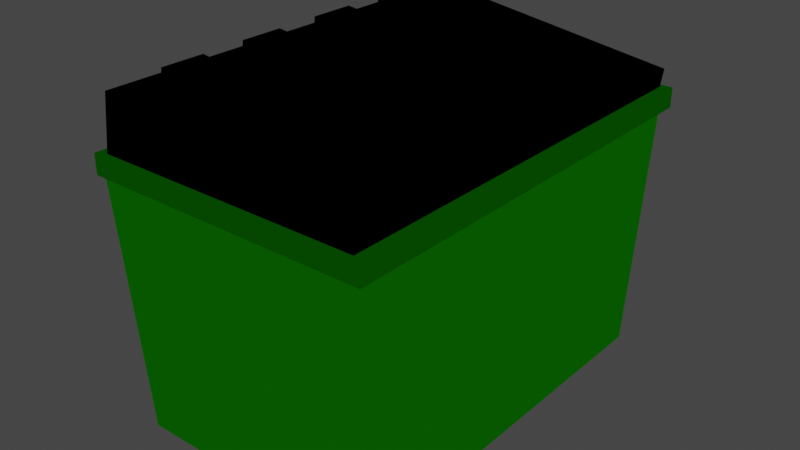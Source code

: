 # Source: soptunna_stor.blend  (saved by Blender 3.4.6; exported with 4.5.12 LTS)
import bpy
from mathutils import Matrix  # noqa: F401  (used for matrix-valued properties, if any)

bpy.ops.wm.read_factory_settings(use_empty=True)
scene = bpy.context.scene
scene.name = 'Scene'

# ---- collections
col_collection = bpy.data.collections.new('Collection'); scene.collection.children.link(col_collection)

# ---- images (referenced by path relative to the original .blend; pixels are not part of the script)
import os
ASSET_DIR = os.environ.get("B2B_ASSET_DIR", "")  # directory of the original .blend (textures are referenced by path, not embedded)
HERE = os.path.dirname(os.path.abspath(__file__))  # packed textures are extracted next to this script under _unpacked/

def load_image(name, relpath, width, height, colorspace="sRGB"):
    """Load a texture the original file referenced (path relative to the .blend, or extracted next to this script)."""
    p = next((c for c in (os.path.join(HERE, relpath), os.path.join(ASSET_DIR, relpath)) if relpath and os.path.exists(c)), "")
    if p:
        img = bpy.data.images.load(p, check_existing=True)
        img.name = name
    else:  # same state as the original file: an image datablock whose file is absent (Cycles renders it pink)
        img = bpy.data.images.new(name, width, height)
        img.source = "FILE"
        img.filepath = "//" + (relpath or name)
    img.colorspace_settings.name = colorspace
    return img
img_dumpster_texture = load_image('Dumpster Texture', 'Dumpster Texture.png', 1024, 1024, 'sRGB')

# ---- materials (node trees are filled in below, after node groups)
mat_material_002 = bpy.data.materials.new('Material.002')
mat_material_004 = bpy.data.materials.new('Material.004')
mat_material_001 = bpy.data.materials.new('Material.001')
mat_spotunna_gr_n_2 = bpy.data.materials.new('spotunna grön 2')
mat_soptunna_gr_n = bpy.data.materials.new('soptunna grön')

# ---- material node trees
mat_material_002.use_nodes = True; mat_material_002.node_tree.nodes.clear()
_N = mat_material_002.node_tree.nodes; _L = mat_material_002.node_tree.links
n0 = _N.new('ShaderNodeBsdfPrincipled'); n0.name = 'Principled BSDF'; n0.location = (10, 300)
n0.distribution = 'GGX'
n0.subsurface_method = 'RANDOM_WALK_SKIN'
n0.inputs[0].default_value = (0.1845, 0.1845, 0.1845, 1.0)
n0.inputs[3].default_value = 1.45
n0.inputs[27].default_value = (0.0, 0.0, 0.0, 1.0)
n0.inputs[28].default_value = 1.0
n1 = _N.new('ShaderNodeOutputMaterial'); n1.name = 'Material Output'; n1.location = (300, 300)
n2 = _N.new('ShaderNodeRGB'); n2.name = 'RGB'; n2.location = (-265, 299)
n2.outputs[0].default_value = (0.1845, 0.1845, 0.1845, 1.0)
n3 = _N.new('ShaderNodeTexImage'); n3.name = 'Image Texture'; n3.location = (-580, 234)
n3.image = img_dumpster_texture
_L.new(n2.outputs[0], n1.inputs[0])
n1.is_active_output = True
mat_material_004.use_nodes = True; mat_material_004.node_tree.nodes.clear()
_N = mat_material_004.node_tree.nodes; _L = mat_material_004.node_tree.links
n0 = _N.new('ShaderNodeBsdfPrincipled'); n0.name = 'Principled BSDF'; n0.location = (10, 300)
n0.distribution = 'GGX'
n0.subsurface_method = 'RANDOM_WALK_SKIN'
n0.inputs[0].default_value = (0.001878, 0.07564, 0.0, 1.0)
n0.inputs[3].default_value = 1.45
n0.inputs[27].default_value = (0.0, 0.0, 0.0, 1.0)
n0.inputs[28].default_value = 1.0
n1 = _N.new('ShaderNodeOutputMaterial'); n1.name = 'Material Output'; n1.location = (300, 300)
n2 = _N.new('ShaderNodeRGB'); n2.name = 'RGB'; n2.location = (-437, 298)
n2.outputs[0].default_value = (0.001821, 0.07619, 0.0, 1.0)
n3 = _N.new('ShaderNodeTexImage'); n3.name = 'Image Texture'; n3.location = (-580, 234)
n3.image = img_dumpster_texture
_L.new(n2.outputs[0], n1.inputs[0])
n1.is_active_output = True
mat_material_001.use_nodes = True; mat_material_001.node_tree.nodes.clear()
_N = mat_material_001.node_tree.nodes; _L = mat_material_001.node_tree.links
n0 = _N.new('ShaderNodeOutputMaterial'); n0.name = 'Material Output'; n0.location = (300, 300)
n1 = _N.new('ShaderNodeRGB'); n1.name = 'RGB'; n1.location = (-271, 277)
n1.outputs[0].default_value = (0.0, 0.0, 0.0, 1.0)
n2 = _N.new('ShaderNodeBsdfPrincipled'); n2.name = 'Principled BSDF'; n2.location = (-3, 155)
n2.distribution = 'GGX'
n2.subsurface_method = 'RANDOM_WALK_SKIN'
n2.inputs[0].default_value = (0.0, 0.0, 0.0, 1.0)
n2.inputs[3].default_value = 1.45
n2.inputs[27].default_value = (0.0, 0.0, 0.0, 1.0)
n2.inputs[28].default_value = 1.0
n3 = _N.new('ShaderNodeTexImage'); n3.name = 'Image Texture'; n3.location = (-580, 234)
n3.image = img_dumpster_texture
_L.new(n1.outputs[0], n0.inputs[0])
n0.is_active_output = True
mat_spotunna_gr_n_2.use_nodes = True; mat_spotunna_gr_n_2.node_tree.nodes.clear()
_N = mat_spotunna_gr_n_2.node_tree.nodes; _L = mat_spotunna_gr_n_2.node_tree.links
n0 = _N.new('ShaderNodeOutputMaterial'); n0.name = 'Material Output'; n0.location = (343, 263)
n1 = _N.new('ShaderNodeBsdfPrincipled'); n1.name = 'Principled BSDF'; n1.location = (-38, 257)
n1.distribution = 'GGX'
n1.subsurface_method = 'RANDOM_WALK_SKIN'
n1.inputs[0].default_value = (0.001214, 0.05127, 0.0, 1.0)
n1.inputs[3].default_value = 1.45
n1.inputs[27].default_value = (0.0, 0.0, 0.0, 1.0)
n1.inputs[28].default_value = 1.0
n2 = _N.new('ShaderNodeRGB'); n2.name = 'RGB'; n2.location = (-301, 203)
n2.outputs[0].default_value = (0.001214, 0.05127, 0.0, 1.0)
n3 = _N.new('ShaderNodeTexImage'); n3.name = 'Image Texture'; n3.location = (-580, 234)
n3.image = img_dumpster_texture
_L.new(n2.outputs[0], n0.inputs[0])
n0.is_active_output = True
mat_soptunna_gr_n.use_nodes = True; mat_soptunna_gr_n.node_tree.nodes.clear()
_N = mat_soptunna_gr_n.node_tree.nodes; _L = mat_soptunna_gr_n.node_tree.links
n0 = _N.new('ShaderNodeBsdfPrincipled'); n0.name = 'Principled BSDF'; n0.location = (10, 300)
n0.distribution = 'GGX'
n0.subsurface_method = 'RANDOM_WALK_SKIN'
n0.inputs[0].default_value = (0.001214, 0.05127, 0.0, 1.0)
n0.inputs[3].default_value = 1.45
n0.inputs[27].default_value = (0.0, 0.0, 0.0, 1.0)
n0.inputs[28].default_value = 1.0
n1 = _N.new('ShaderNodeOutputMaterial'); n1.name = 'Material Output'; n1.location = (300, 300)
n2 = _N.new('ShaderNodeRGB'); n2.name = 'RGB'; n2.location = (-271, 285)
n2.outputs[0].default_value = (0.001214, 0.05127, 0.0, 1.0)
n3 = _N.new('ShaderNodeTexImage'); n3.name = 'Image Texture'; n3.location = (-580, 234)
n3.image = img_dumpster_texture
_L.new(n2.outputs[0], n1.inputs[0])
n1.is_active_output = True

# ---- world
world_world = bpy.data.worlds.new('World'); scene.world = world_world
world_world.use_nodes = True; world_world.node_tree.nodes.clear()
_N = world_world.node_tree.nodes; _L = world_world.node_tree.links
n0 = _N.new('ShaderNodeOutputWorld'); n0.name = 'World Output'; n0.location = (300, 300)
n1 = _N.new('ShaderNodeBackground'); n1.name = 'Background'; n1.location = (10, 300)
n1.inputs[0].default_value = (0.05088, 0.05088, 0.05088, 1.0)
_L.new(n1.outputs[0], n0.inputs[0])
n0.is_active_output = True
world_world.color = (0.05088, 0.05088, 0.05088)
world_world.use_sun_shadow = False
world_world.sun_shadow_jitter_overblur = 0.0

# ---- meshes
me_cube_009 = bpy.data.meshes.new('Cube.009')
me_cube_009.from_pydata([(-1.0, -1.0, -1.0), (-1.0, -1.0, 1.0), (-1.0, 1.0, -1.0), (-1.0, 1.0, 1.0), (1.0, -1.0, -1.0), (1.0, -1.0, 1.0), (1.0, 1.0, -1.0), (1.0, 1.0, 1.0), (0.2504, -16.72, -29.59), (-0.2368, -17.5, -0.2845), (0.2504, 3.172, -29.59), (-0.2368, 3.955, -0.2845), (12.63, -16.72, -29.59), (13.11, -17.5, -0.2845), (12.63, 3.172, -29.59), (13.11, 3.955, -0.2845), (-0.09345, -17.31, 0.1029), (0.3004, -17.31, 6.108), (-0.09345, 3.74, 0.1029), (0.3004, 3.74, 6.108), (12.8, -17.31, -3.972), (13.19, -17.31, 2.032), (12.8, 3.74, -3.972), (13.19, 3.74, 2.032), (-0.09345, -15.68, 0.1029), (0.3004, -15.68, 6.108), (12.8, -15.68, -3.972), (13.19, -15.68, 2.032), (0.3004, 2.055, 6.108), (12.8, 2.055, -3.972), (-0.09345, 2.055, 0.1029), (13.19, 2.055, 2.032), (-0.09345, -6.811, 0.1029), (13.19, -6.811, 2.032), (0.3004, -6.811, 6.108), (12.8, -6.811, -3.972), (0.3004, -2.378, 6.108), (12.8, -2.378, -3.972), (-0.09345, -2.378, 0.1029), (13.19, -2.378, 2.032), (-0.09345, -11.24, 0.1029), (13.19, -11.24, 2.032), (0.3004, -11.24, 6.108), (12.8, -11.24, -3.972), (-0.09345, -13.46, 0.1029), (13.19, -13.46, 2.032), (0.3004, -13.46, 6.108), (12.8, -13.46, -3.972), (0.3004, -9.027, 6.108), (12.8, -9.027, -3.972), (-0.09345, -9.027, 0.1029), (13.19, -9.027, 2.032), (-0.09345, -4.594, 0.1029), (13.19, -4.594, 2.032), (0.3004, -4.594, 6.108), (12.8, -4.594, -3.972), (0.3004, -0.1613, 6.108), (12.8, -0.1613, -3.972), (-0.09345, -0.1613, 0.1029), (13.19, -0.1613, 2.032), (-0.09345, -14.57, 0.1029), (13.19, -14.57, 2.032), (0.3004, -14.57, 6.108), (12.8, -14.57, -3.972), (0.3004, -12.35, 6.108), (12.8, -12.35, -3.972), (-0.09345, -12.35, 0.1029), (13.19, -12.35, 2.032), (-0.09345, -10.14, 0.1029), (13.19, -10.14, 2.032), (0.3004, -10.14, 6.108), (12.8, -10.14, -3.972), (0.3004, -7.919, 6.108), (12.8, -7.919, -3.972), (-0.09345, -7.919, 0.1029), (13.19, -7.919, 2.032), (-0.09345, -5.703, 0.1029), (13.19, -5.703, 2.032), (0.3004, -5.703, 6.108), (12.8, -5.703, -3.972), (0.3004, -3.401, 6.108), (12.8, -3.401, -3.972), (-0.09345, -3.401, 0.1029), (13.19, -3.401, 2.032), (-0.09345, -1.27, 0.1029), (13.19, -1.27, 2.032), (0.3004, -1.27, 6.108), (12.8, -1.27, -3.972), (0.3004, 0.9469, 6.108), (12.8, 0.9469, -3.972), (-0.09345, 0.9469, 0.1029), (13.19, 0.9469, 2.032), (0.3428, -1.27, 6.755), (0.3428, -0.1613, 6.755), (13.24, 0.9469, 2.679), (13.24, -0.1613, 2.679), (13.24, -1.27, 2.679), (0.3428, 0.9469, 6.755), (13.24, -3.401, 2.69), (13.24, -4.594, 2.69), (0.3435, -5.703, 6.765), (0.3435, -4.594, 6.765), (13.24, -5.703, 2.69), (0.3435, -3.401, 6.765), (0.339, -10.14, 6.697), (0.339, -9.027, 6.697), (13.23, -7.919, 2.622), (13.23, -9.027, 2.622), (13.23, -10.14, 2.622), (0.339, -7.919, 6.697), (13.22, -12.35, 2.522), (13.22, -13.46, 2.522), (0.3325, -14.57, 6.597), (0.3325, -13.46, 6.597), (13.22, -14.57, 2.522), (0.3325, -12.35, 6.597), (12.74, -17.57, -2.092), (12.74, -17.57, 0.06503), (12.74, 4.027, -2.092), (12.74, 4.027, 0.06503), (13.56, -17.57, -2.092), (13.56, -17.57, 0.06503), (13.56, 4.027, -2.092), (13.56, 4.027, 0.06503), (12.87, 3.188, -2.093), (12.87, 3.188, 0.06443), (-0.3933, 3.188, -2.093), (-0.3933, 3.188, 0.06443), (12.87, 4.005, -2.093), (12.87, 4.005, 0.06443), (-0.3933, 4.005, -2.093), (-0.3933, 4.005, 0.06443), (12.88, -17.57, -2.092), (12.88, -17.57, 0.06503), (-0.3819, -17.57, -2.092), (-0.3819, -17.57, 0.06503), (12.88, -16.75, -2.092), (12.88, -16.75, 0.06503), (-0.3819, -16.75, -2.092), (-0.3819, -16.75, 0.06503), (-0.5943, -17.57, -2.092), (-0.5943, -17.57, 0.06503), (-0.5943, 4.027, -2.092), (-0.5943, 4.027, 0.06503), (0.2229, -17.57, -2.092), (0.2229, -17.57, 0.06503), (0.2229, 4.027, -2.092), (0.2229, 4.027, 0.06503), (-1.0, -14.56, -1.0), (-1.0, -14.56, 1.0), (-1.0, -12.56, -1.0), (-1.0, -12.56, 1.0), (1.0, -14.56, -1.0), (1.0, -14.56, 1.0), (1.0, -12.56, -1.0), (1.0, -12.56, 1.0)], [], [(0, 1, 3, 2), (2, 3, 7, 6), (6, 7, 5, 4), (4, 5, 1, 0), (2, 6, 4, 0), (7, 3, 1, 5), (8, 9, 11, 10), (10, 11, 15, 14), (14, 15, 13, 12), (12, 13, 9, 8), (10, 14, 12, 8), (15, 11, 9, 13), (30, 28, 19, 18), (18, 19, 23, 22), (26, 27, 21, 20), (20, 21, 17, 16), (24, 26, 20, 16), (27, 25, 17, 21), (61, 62, 25, 27), (60, 63, 26, 24), (63, 61, 27, 26), (16, 17, 25, 24), (22, 23, 31, 29), (18, 22, 29, 30), (23, 19, 28, 31), (90, 88, 28, 30), (74, 72, 34, 32), (79, 77, 33, 35), (76, 79, 35, 32), (77, 78, 34, 33), (85, 86, 36, 39), (84, 87, 37, 38), (87, 85, 39, 37), (82, 80, 36, 38), (66, 64, 42, 40), (71, 69, 41, 43), (68, 71, 43, 40), (69, 70, 42, 41), (60, 62, 46, 44), (65, 67, 45, 47), (66, 65, 47, 44), (46, 62, 112, 113), (51, 75, 106, 107), (74, 73, 49, 50), (73, 75, 51, 49), (68, 70, 48, 50), (76, 78, 54, 52), (53, 83, 98, 99), (82, 81, 55, 52), (81, 83, 53, 55), (89, 91, 59, 57), (90, 89, 57, 58), (86, 85, 96, 92), (84, 86, 56, 58), (24, 25, 62, 60), (47, 45, 61, 63), (44, 47, 63, 60), (62, 61, 114, 112), (41, 42, 64, 67), (40, 43, 65, 66), (43, 41, 67, 65), (44, 46, 64, 66), (40, 42, 70, 68), (48, 70, 104, 105), (50, 49, 71, 68), (49, 51, 69, 71), (35, 33, 75, 73), (32, 35, 73, 74), (33, 34, 72, 75), (50, 48, 72, 74), (32, 34, 78, 76), (80, 54, 101, 103), (52, 55, 79, 76), (55, 53, 77, 79), (37, 39, 83, 81), (38, 37, 81, 82), (39, 36, 80, 83), (52, 54, 80, 82), (38, 36, 86, 84), (57, 59, 85, 87), (58, 57, 87, 84), (59, 91, 94, 95), (31, 28, 88, 91), (30, 29, 89, 90), (29, 31, 91, 89), (58, 56, 88, 90), (94, 97, 93, 95), (95, 93, 92, 96), (91, 88, 97, 94), (85, 59, 95, 96), (56, 86, 92, 93), (88, 56, 93, 97), (98, 103, 101, 99), (99, 101, 100, 102), (54, 78, 100, 101), (78, 77, 102, 100), (83, 80, 103, 98), (77, 53, 99, 102), (106, 109, 105, 107), (107, 105, 104, 108), (70, 69, 108, 104), (75, 72, 109, 106), (69, 51, 107, 108), (72, 48, 105, 109), (110, 115, 113, 111), (111, 113, 112, 114), (67, 64, 115, 110), (61, 45, 111, 114), (64, 46, 113, 115), (45, 67, 110, 111), (116, 117, 119, 118), (118, 119, 123, 122), (122, 123, 121, 120), (120, 121, 117, 116), (118, 122, 120, 116), (123, 119, 117, 121), (124, 125, 127, 126), (126, 127, 131, 130), (130, 131, 129, 128), (128, 129, 125, 124), (126, 130, 128, 124), (131, 127, 125, 129), (132, 133, 135, 134), (134, 135, 139, 138), (138, 139, 137, 136), (136, 137, 133, 132), (134, 138, 136, 132), (139, 135, 133, 137), (140, 141, 143, 142), (142, 143, 147, 146), (146, 147, 145, 144), (144, 145, 141, 140), (142, 146, 144, 140), (147, 143, 141, 145), (148, 149, 151, 150), (150, 151, 155, 154), (154, 155, 153, 152), (152, 153, 149, 148), (150, 154, 152, 148), (155, 151, 149, 153)])
me_cube_009.polygons.foreach_set('material_index', [0, 0, 0, 0, 0, 0, 1, 1, 1, 1, 1, 1, 2, 2, 2, 2, 2, 2, 2, 2, 2, 2, 2, 2, 2, 2, 2, 2, 2, 2, 2, 2, 2, 2, 2, 2, 2, 2, 2, 2, 2, 2, 2, 2, 2, 2, 2, 2, 2, 2, 2, 2, 2, 2, 2, 2, 2, 2, 2, 2, 2, 2, 2, 2, 2, 2, 2, 2, 2, 2, 2, 2, 2, 2, 2, 2, 2, 2, 2, 2, 2, 2, 2, 2, 2, 2, 2, 2, 2, 2, 2, 2, 2, 2, 2, 2, 2, 2, 2, 2, 2, 2, 2, 2, 2, 2, 2, 2, 2, 2, 3, 3, 3, 3, 3, 3, 4, 4, 4, 4, 4, 4, 4, 4, 4, 4, 4, 4, 4, 4, 4, 4, 4, 4, 0, 0, 0, 0, 0, 0])
_uv = me_cube_009.uv_layers.new(name='UVMap')
_uv.uv.foreach_set('vector', [0.2813, 0.4374, 0.2813, 0.5781, 0.1406, 0.5781, 0.1406, 0.4374, 0.1406, 0.4374, 0.1406, 0.5781, 0.0, 0.5781, 0.0, 0.4374, 0.8439, 0.0, 0.8439, 0.1406, 0.7032, 0.1406, 0.7032, 0.0, 0.5626, 0.4221, 0.5626, 0.5628, 0.4219, 0.5628, 0.4219, 0.4221, 0.2813, 0.4221, 0.4219, 0.4221, 0.4219, 0.5628, 0.2813, 0.5628, 0.4219, 0.1406, 0.5626, 0.1406, 0.5626, 0.2813, 0.4219, 0.2813, 0.4168, 0.0, 0.4219, 0.1407, 0.2813, 0.1407, 0.2864, 0.0, 0.1458, 0.2968, 0.1406, 0.156, 0.2813, 0.156, 0.2762, 0.2968, 0.1355, 0.156, 0.1406, 0.2968, 0.0, 0.2968, 0.005132, 0.156, 0.2864, 0.2815, 0.2813, 0.1407, 0.4219, 0.1407, 0.4168, 0.2815, 0.7032, 0.8441, 0.8336, 0.8441, 0.8336, 0.9744, 0.7032, 0.9744, 0.7032, 0.2813, 0.8439, 0.2813, 0.8439, 0.4219, 0.7032, 0.4219, 0.1519, 0.0, 0.1519, 0.1406, 0.1406, 0.1406, 0.1406, 0.0, 0.2813, 0.5781, 0.2813, 0.7187, 0.1406, 0.7187, 0.1406, 0.5781, 0.01088, 0.0, 0.01088, 0.1406, 0.0, 0.1406, 0.0, 0.0, 0.1406, 0.5781, 0.1406, 0.7187, 0.0, 0.7187, 0.0, 0.5781, 0.5626, 0.6925, 0.7032, 0.6925, 0.7032, 0.7034, 0.5626, 0.7034, 0.02955, 0.8594, 0.02955, 1.0, 0.01866, 1.0, 0.01866, 0.8594, 0.03696, 0.8594, 0.03696, 1.0, 0.02955, 1.0, 0.02955, 0.8594, 0.5626, 0.6851, 0.7032, 0.6851, 0.7032, 0.6925, 0.5626, 0.6925, 0.0183, 0.0, 0.0183, 0.1406, 0.01088, 0.1406, 0.01088, 0.0, 0.2813, 0.0, 0.2813, 0.1406, 0.2704, 0.1406, 0.2704, 0.0, 0.1406, 0.0, 0.1406, 0.1406, 0.1294, 0.1406, 0.1294, 0.0, 0.5626, 0.5628, 0.7032, 0.5628, 0.7032, 0.574, 0.5626, 0.574, 0.01866, 0.8594, 0.01866, 1.0, 0.007407, 1.0, 0.007407, 0.8594, 0.1593, 0.0, 0.1593, 0.1406, 0.1519, 0.1406, 0.1519, 0.0, 0.2186, 0.0, 0.2186, 0.1406, 0.2112, 0.1406, 0.2112, 0.0, 0.07754, 0.0, 0.07754, 0.1406, 0.07013, 0.1406, 0.07013, 0.0, 0.5626, 0.6259, 0.7032, 0.6259, 0.7032, 0.6333, 0.5626, 0.6333, 0.9993, 0.8439, 0.9993, 0.9845, 0.9919, 0.9845, 0.9919, 0.8439, 0.09564, 0.8594, 0.09564, 1.0, 0.08823, 1.0, 0.08823, 0.8594, 0.5626, 0.5962, 0.7032, 0.5962, 0.7032, 0.6036, 0.5626, 0.6036, 0.1072, 0.0, 0.1072, 0.1406, 0.09976, 0.1406, 0.09976, 0.0, 0.1884, 0.0, 0.1884, 0.1406, 0.1815, 0.1406, 0.1815, 0.0, 0.2482, 0.0, 0.2482, 0.1406, 0.2408, 0.1406, 0.2408, 0.0, 0.04791, 0.0, 0.04791, 0.1406, 0.04051, 0.1406, 0.04051, 0.0, 0.5626, 0.6555, 0.7032, 0.6555, 0.7032, 0.6629, 0.5626, 0.6629, 0.08139, 0.8594, 0.08139, 1.0, 0.07398, 1.0, 0.07398, 0.8594, 0.263, 0.0, 0.263, 0.1406, 0.2556, 0.1406, 0.2556, 0.0, 0.03311, 0.0, 0.03311, 0.1406, 0.02572, 0.1406, 0.02572, 0.0, 0.5626, 0.6703, 0.7032, 0.6703, 0.7032, 0.6777, 0.5626, 0.6777, 0.2556, 0.1406, 0.263, 0.1406, 0.263, 0.1521, 0.2556, 0.1521, 0.05532, 0.1406, 0.06273, 0.1406, 0.06273, 0.1544, 0.05532, 0.1544, 0.5626, 0.6407, 0.7032, 0.6407, 0.7032, 0.6481, 0.5626, 0.6481, 0.06273, 0.0, 0.06273, 0.1406, 0.05532, 0.1406, 0.05532, 0.0, 0.2334, 0.0, 0.2334, 0.1406, 0.226, 0.1406, 0.226, 0.0, 0.2037, 0.0, 0.2037, 0.1406, 0.1963, 0.1406, 0.1963, 0.0, 0.08495, 0.1406, 0.09292, 0.1406, 0.09292, 0.156, 0.08495, 0.156, 0.5626, 0.6105, 0.7032, 0.6105, 0.7032, 0.6185, 0.5626, 0.6185, 0.09292, 0.0, 0.09292, 0.1406, 0.08495, 0.1406, 0.08495, 0.0, 0.122, 0.0, 0.122, 0.1406, 0.1146, 0.1406, 0.1146, 0.0, 0.5626, 0.5814, 0.7032, 0.5814, 0.7032, 0.5888, 0.5626, 0.5888, 0.9997, 0.4219, 0.9997, 0.5626, 0.9845, 0.5626, 0.9845, 0.4219, 0.1741, 0.0, 0.1741, 0.1406, 0.1667, 0.1406, 0.1667, 0.0, 0.2704, 0.0, 0.2704, 0.1406, 0.263, 0.1406, 0.263, 0.0, 0.02572, 0.0, 0.02572, 0.1406, 0.0183, 0.1406, 0.0183, 0.0, 0.5626, 0.6777, 0.7032, 0.6777, 0.7032, 0.6851, 0.5626, 0.6851, 0.1462, 0.8594, 0.1462, 1.0, 0.1347, 1.0, 0.1347, 0.8594, 0.07398, 0.8594, 0.07398, 1.0, 0.06659, 1.0, 0.06659, 0.8594, 0.5626, 0.6629, 0.7032, 0.6629, 0.7032, 0.6703, 0.5626, 0.6703, 0.04051, 0.0, 0.04051, 0.1406, 0.03311, 0.1406, 0.03311, 0.0, 0.2556, 0.0, 0.2556, 0.1406, 0.2482, 0.1406, 0.2482, 0.0, 0.2408, 0.0, 0.2408, 0.1406, 0.2334, 0.1406, 0.2334, 0.0, 0.226, 0.1406, 0.2334, 0.1406, 0.2334, 0.1544, 0.226, 0.1544, 0.5626, 0.6481, 0.7032, 0.6481, 0.7032, 0.6555, 0.5626, 0.6555, 0.05532, 0.0, 0.05532, 0.1406, 0.04791, 0.1406, 0.04791, 0.0, 0.07013, 0.0, 0.07013, 0.1406, 0.06273, 0.1406, 0.06273, 0.0, 0.5626, 0.6333, 0.7032, 0.6333, 0.7032, 0.6407, 0.5626, 0.6407, 0.9919, 0.8439, 0.9919, 0.9845, 0.9845, 0.9845, 0.9845, 0.8439, 0.226, 0.0, 0.226, 0.1406, 0.2186, 0.1406, 0.2186, 0.0, 0.2112, 0.0, 0.2112, 0.1406, 0.2037, 0.1406, 0.2037, 0.0, 0.1884, 0.1406, 0.1963, 0.1406, 0.1963, 0.156, 0.1884, 0.156, 0.5626, 0.6185, 0.7032, 0.6185, 0.7032, 0.6259, 0.5626, 0.6259, 0.08495, 0.0, 0.08495, 0.1406, 0.07754, 0.1406, 0.07754, 0.0, 0.09976, 0.0, 0.09976, 0.1406, 0.09292, 0.1406, 0.09292, 0.0, 0.5626, 0.6036, 0.7032, 0.6036, 0.7032, 0.6105, 0.5626, 0.6105, 0.08823, 0.8594, 0.08823, 1.0, 0.08139, 1.0, 0.08139, 0.8594, 0.1963, 0.0, 0.1963, 0.1406, 0.1884, 0.1406, 0.1884, 0.0, 0.1815, 0.0, 0.1815, 0.1406, 0.1741, 0.1406, 0.1741, 0.0, 0.1146, 0.0, 0.1146, 0.1406, 0.1072, 0.1406, 0.1072, 0.0, 0.5626, 0.5888, 0.7032, 0.5888, 0.7032, 0.5962, 0.5626, 0.5962, 0.1146, 0.1406, 0.122, 0.1406, 0.122, 0.1558, 0.1146, 0.1558, 0.007407, 0.8594, 0.007407, 1.0, 0.0, 1.0, 0.0, 0.8594, 0.5626, 0.574, 0.7032, 0.574, 0.7032, 0.5814, 0.5626, 0.5814, 0.1294, 0.0, 0.1294, 0.1406, 0.122, 0.1406, 0.122, 0.0, 0.1667, 0.0, 0.1667, 0.1406, 0.1593, 0.1406, 0.1593, 0.0, 0.9993, 0.7032, 0.9993, 0.8439, 0.9919, 0.8439, 0.9919, 0.7032, 0.9919, 0.7032, 0.9919, 0.8439, 0.9845, 0.8439, 0.9845, 0.7032, 0.9997, 0.5626, 0.9997, 0.7032, 0.9845, 0.7032, 0.9845, 0.5626, 0.1072, 0.1406, 0.1146, 0.1406, 0.1146, 0.1558, 0.1072, 0.1558, 0.1667, 0.1406, 0.1741, 0.1406, 0.1741, 0.1558, 0.1667, 0.1558, 0.1593, 0.1406, 0.1667, 0.1406, 0.1667, 0.1558, 0.1593, 0.1558, 0.9999, 0.2813, 0.9999, 0.4219, 0.9919, 0.4219, 0.9919, 0.2813, 0.9919, 0.2813, 0.9919, 0.4219, 0.9845, 0.4219, 0.9845, 0.2813, 0.1963, 0.1406, 0.2037, 0.1406, 0.2037, 0.156, 0.1963, 0.156, 0.9999, 0.0, 0.9999, 0.1406, 0.9845, 0.1406, 0.9845, 0.0, 0.9999, 0.1406, 0.9999, 0.2813, 0.9845, 0.2813, 0.9845, 0.1406, 0.07754, 0.1406, 0.08495, 0.1406, 0.08495, 0.156, 0.07754, 0.156, 0.05178, 0.8594, 0.05178, 1.0, 0.04437, 1.0, 0.04437, 0.8594, 0.04437, 0.8594, 0.04437, 1.0, 0.03696, 1.0, 0.03696, 0.8594, 0.1094, 0.8594, 0.1094, 1.0, 0.09564, 1.0, 0.09564, 0.8594, 0.1232, 0.8594, 0.1232, 1.0, 0.1094, 1.0, 0.1094, 0.8594, 0.04791, 0.1406, 0.05532, 0.1406, 0.05532, 0.1544, 0.04791, 0.1544, 0.2186, 0.1406, 0.226, 0.1406, 0.226, 0.1544, 0.2186, 0.1544, 0.06659, 0.8594, 0.06659, 1.0, 0.05919, 1.0, 0.05919, 0.8594, 0.05919, 0.8594, 0.05919, 1.0, 0.05178, 1.0, 0.05178, 0.8594, 0.1347, 0.8594, 0.1347, 1.0, 0.1232, 1.0, 0.1232, 0.8594, 0.0183, 0.1406, 0.02572, 0.1406, 0.02572, 0.1521, 0.0183, 0.1521, 0.2482, 0.1406, 0.2556, 0.1406, 0.2556, 0.1521, 0.2482, 0.1521, 0.02572, 0.1406, 0.03311, 0.1406, 0.03311, 0.1521, 0.02572, 0.1521, 0.8439, 0.4221, 0.8439, 0.5628, 0.7032, 0.5628, 0.7032, 0.4221, 0.8439, 0.5628, 0.8439, 0.7034, 0.7032, 0.7034, 0.7032, 0.5628, 0.4219, 0.7034, 0.4219, 0.8441, 0.2813, 0.8441, 0.2813, 0.7034, 0.5626, 0.7034, 0.5626, 0.8441, 0.4219, 0.8441, 0.4219, 0.7034, 0.5626, 0.7034, 0.7032, 0.7034, 0.7032, 0.8441, 0.5626, 0.8441, 0.7032, 0.7034, 0.8439, 0.7034, 0.8439, 0.8441, 0.7032, 0.8441, 0.1406, 0.7187, 0.1406, 0.8594, 0.0, 0.8594, 0.0, 0.7187, 0.2813, 0.7187, 0.2813, 0.8594, 0.1406, 0.8594, 0.1406, 0.7187, 0.9845, 0.0, 0.9845, 0.1406, 0.8439, 0.1406, 0.8439, 0.0, 0.9845, 0.1406, 0.9845, 0.2813, 0.8439, 0.2813, 0.8439, 0.1406, 0.8439, 0.2813, 0.9845, 0.2813, 0.9845, 0.4219, 0.8439, 0.4219, 0.8439, 0.4219, 0.9845, 0.4219, 0.9845, 0.5626, 0.8439, 0.5626, 0.9845, 0.5626, 0.9845, 0.7032, 0.8439, 0.7032, 0.8439, 0.5626, 0.9845, 0.7032, 0.9845, 0.8439, 0.8439, 0.8439, 0.8439, 0.7032, 0.9845, 0.8439, 0.9845, 0.9845, 0.8439, 0.9845, 0.8439, 0.8439, 0.4219, 0.8441, 0.4219, 0.9847, 0.2813, 0.9847, 0.2813, 0.8441, 0.4219, 0.8441, 0.5626, 0.8441, 0.5626, 0.9847, 0.4219, 0.9847, 0.7032, 0.1406, 0.8439, 0.1406, 0.8439, 0.2813, 0.7032, 0.2813, 0.5626, 0.5628, 0.5626, 0.7034, 0.4219, 0.7034, 0.4219, 0.5628, 0.4219, 0.5628, 0.4219, 0.7034, 0.2813, 0.7034, 0.2813, 0.5628, 0.7032, 0.4221, 0.7032, 0.5628, 0.5626, 0.5628, 0.5626, 0.4221, 0.7032, 0.2815, 0.7032, 0.4221, 0.5626, 0.4221, 0.5626, 0.2815, 0.5626, 0.1406, 0.7032, 0.1406, 0.7032, 0.2813, 0.5626, 0.2813, 0.5626, 0.0, 0.7032, 0.0, 0.7032, 0.1406, 0.5626, 0.1406, 0.5626, 0.0, 0.5626, 0.1406, 0.4219, 0.1406, 0.4219, 0.0, 0.2813, 0.2968, 0.2813, 0.4374, 0.1406, 0.4374, 0.1406, 0.2968, 0.1406, 0.2968, 0.1406, 0.4374, 0.0, 0.4374, 0.0, 0.2968, 0.4219, 0.2815, 0.4219, 0.4221, 0.2813, 0.4221, 0.2813, 0.2815, 0.4219, 0.2815, 0.5626, 0.2815, 0.5626, 0.4221, 0.4219, 0.4221, 0.5626, 0.8441, 0.7032, 0.8441, 0.7032, 0.9847, 0.5626, 0.9847])
me_cube_009.materials.append(mat_material_002)
me_cube_009.materials.append(mat_material_004)
me_cube_009.materials.append(mat_material_001)
me_cube_009.materials.append(mat_spotunna_gr_n_2)
me_cube_009.materials.append(mat_soptunna_gr_n)
me_cube_009.update()

# ---- objects
ob_cube_006 = bpy.data.objects.new('Cube.006', me_cube_009)

# ---- transforms, parenting, visibility, modifiers, constraints
ob_cube_006.location = (-1.827, 1.923, 3.569)
ob_cube_006.scale = (0.2838, 0.2838, 0.1293)

# ---- collection membership
col_collection.objects.link(ob_cube_006)

# ---- scene / render settings (as saved in the file)
scene.frame_start = 1; scene.frame_end = 250; scene.frame_set(1)
scene.render.engine = 'CYCLES'
scene.cycles.sampling_pattern = 'TABULATED_SOBOL'
scene.cycles.use_light_tree = False
scene.cycles.bake_type = 'EMIT'
scene.view_settings.view_transform = 'Filmic'
bpy.context.view_layer.update()

# ---- added for rendering (the .blend has no active camera and no usable light): camera, sun
cam_auto = bpy.data.cameras.new('AutoCamera')
cam_auto.lens = 50.0
cam_auto.sensor_width = 36.0
cam_auto.clip_end = 1000.0
ob_auto_camera = bpy.data.objects.new('AutoCamera', cam_auto)
scene.collection.objects.link(ob_auto_camera)
ob_auto_camera.location = (8.06083, -9.72724, 8.57849)
ob_auto_camera.rotation_euler = (1.09748, -7.21219e-08, 0.694738)
scene.camera = ob_auto_camera
light_auto_sun = bpy.data.lights.new('AutoSun', 'SUN')
light_auto_sun.energy = 3.0
light_auto_sun.angle = 0.0523599
ob_auto_sun = bpy.data.objects.new('AutoSun', light_auto_sun)
scene.collection.objects.link(ob_auto_sun)
ob_auto_sun.rotation_euler = (0.872665, 0.174533, 0.523599)
bpy.context.view_layer.update()
